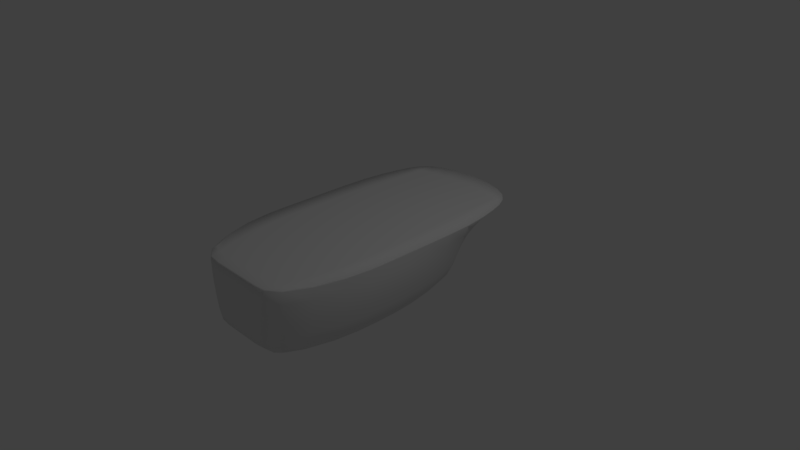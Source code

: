 # Source: Carrier.blend  (saved by Blender 2.78.0; exported with 4.5.12 LTS)
import bpy
from mathutils import Matrix  # noqa: F401  (used for matrix-valued properties, if any)

bpy.ops.wm.read_factory_settings(use_empty=True)
scene = bpy.context.scene
scene.name = 'Scene'

# ---- collections
col_collection_1 = bpy.data.collections.new('Collection 1'); scene.collection.children.link(col_collection_1)

# ---- world
world_world = bpy.data.worlds.new('World'); scene.world = world_world
world_world.color = (0.05088, 0.05088, 0.05088)
world_world.use_sun_shadow = False
world_world.sun_shadow_jitter_overblur = 0.0
world_world.cycles.sampling_method = 'MANUAL'

# ---- cameras
cam_camera = bpy.data.cameras.new('Camera')
cam_camera.clip_end = 100.0
cam_camera.lens = 35.0
cam_camera.sensor_width = 32.0
cam_camera.sensor_height = 18.0
cam_camera.ortho_scale = 7.314
cam_camera.dof.focus_distance = 0.0

# ---- lights
light_lamp = bpy.data.lights.new('Lamp', 'POINT')
light_lamp.transmission_factor = 0.0
light_lamp.cutoff_distance = 30.0
light_lamp.energy = 100.0
light_lamp.shadow_buffer_clip_start = 1.001
light_lamp.shadow_soft_size = 0.1
light_lamp.shadow_maximum_resolution = 0.006
light_lamp.use_absolute_resolution = True

# ---- meshes
me_cube_002 = bpy.data.meshes.new('Cube.002')
me_cube_002.from_pydata([(0.5, -2.0, -0.5), (0.7, -2.0, 0.5), (0.1, 1.5, -0.5), (0.8, 1.7, 0.5), (0.0, 1.7, -0.5), (0.0, 2.0, 0.5), (0.0, -2.0, -0.5), (0.0, -2.0, 0.5), (0.8, -1.133, -0.5), (0.6, 0.8333, -0.5), (1.0, 0.8333, 0.5), (1.0, -1.133, 0.5), (0.0, 0.8333, 0.5126), (0.0, -1.133, 0.5126), (0.0, 0.8333, -0.5), (0.0, -1.133, -0.5), (0.2, 1.6, 0.1667), (0.2, 1.5, -0.1667), (0.7, -2.0, 0.1667), (0.6, -2.0, -0.1667), (0.0, -2.0, 0.1667), (0.0, -2.0, -0.1667), (0.0, 1.8, 0.1667), (0.0, 1.8, -0.1667), (0.9, 0.8333, 0.1667), (0.8, 0.8333, -0.1667), (1.0, -1.133, 0.1667), (0.9, -1.133, -0.1667), (0.8, 0.0, -0.5), (1.0, 0.0, 0.5), (0.0, 0.0, 0.5126), (0.0, 0.0, -0.5), (0.9, 0.0, -0.1667), (1.0, 0.0, 0.1667), (0.8, 1.7, 0.4833), (0.7, -2.0, 0.4833), (0.0, -2.0, 0.4833), (0.0, 2.0, 0.4833), (1.0, 0.8333, 0.4833), (1.0, -1.133, 0.4833), (1.0, 0.0, 0.4833), (0.35, 1.217, -0.5), (0.9, 1.367, 0.5), (0.0, 1.367, 0.5126), (0.0, 1.367, -0.5), (0.35, 1.267, -0.1667), (0.5, 1.317, 0.1667), (0.9, 1.367, 0.4833), (0.55, 1.9, 0.5), (0.25, -2.0, -0.5), (0.05, 1.6, -0.5), (0.35, -2.0, 0.5), (0.45, 0.8333, 0.5126), (0.5, -1.133, 0.5126), (0.3, 0.8333, -0.5), (0.4, -1.133, -0.5), (0.3, -2.0, -0.1667), (0.35, -2.0, 0.1667), (0.05, 1.7, -0.1667), (0.05, 1.7, 0.1667), (0.4, 0.0, -0.5), (0.5, 0.0, 0.5126), (0.35, -2.0, 0.4833), (0.55, 1.9, 0.4833), (0.175, 1.292, -0.5), (0.4732, 1.367, 0.5082), (1.0, -0.5019, 0.5), (0.0, -0.5019, 0.5126), (0.0, -0.5019, -0.5), (0.9, -0.5019, -0.1667), (1.0, -0.5019, 0.1667), (0.8, -0.5019, -0.5), (1.0, -0.5019, 0.4833), (0.4, -0.5019, -0.5), (0.5, -0.5019, 0.5126)], [], [(63, 48, 3, 34), (39, 11, 1, 35), (55, 8, 0, 49), (53, 13, 7, 51), (62, 51, 7, 36), (65, 43, 12, 52), (74, 67, 13, 53), (64, 41, 9, 54), (73, 71, 8, 55), (47, 42, 10, 38), (72, 66, 11, 39), (71, 69, 27, 8), (69, 70, 26, 27), (41, 45, 25, 9), (45, 46, 24, 25), (49, 56, 21, 6), (56, 57, 20, 21), (8, 27, 19, 0), (27, 26, 18, 19), (50, 58, 17, 2), (58, 59, 16, 17), (25, 24, 33, 32), (9, 25, 32, 28), (38, 10, 29, 40), (54, 9, 28, 60), (52, 12, 30, 61), (24, 38, 40, 33), (70, 72, 39, 26), (46, 47, 38, 24), (57, 62, 36, 20), (26, 39, 35, 18), (59, 63, 34, 16), (16, 34, 47, 46), (17, 16, 46, 45), (2, 17, 45, 41), (34, 3, 42, 47), (50, 2, 41, 64), (48, 5, 43, 65), (3, 48, 65, 42), (4, 50, 64, 44), (22, 37, 63, 59), (18, 35, 62, 57), (10, 52, 61, 29), (14, 54, 60, 31), (23, 22, 59, 58), (4, 23, 58, 50), (19, 18, 57, 56), (0, 19, 56, 49), (68, 73, 55, 15), (44, 64, 54, 14), (66, 74, 53, 11), (42, 65, 52, 10), (35, 1, 51, 62), (11, 53, 51, 1), (15, 55, 49, 6), (37, 5, 48, 63), (29, 61, 74, 66), (31, 60, 73, 68), (33, 40, 72, 70), (32, 33, 70, 69), (28, 32, 69, 71), (40, 29, 66, 72), (60, 28, 71, 73), (61, 30, 67, 74)])
me_cube_002.polygons.foreach_set('use_smooth', [True] * 64)
_k = {(3, 48): 1.0, (1, 11): 1.0, (10, 42): 1.0, (11, 66): 1.0, (10, 29): 1.0, (38, 40): 1.0, (39, 72): 1.0, (38, 47): 1.0, (36, 62): 1.0, (35, 39): 1.0, (34, 63): 1.0, (3, 42): 1.0, (34, 47): 1.0, (5, 48): 1.0, (35, 62): 1.0, (37, 63): 1.0, (29, 66): 1.0, (40, 72): 1.0}
me_cube_002.attributes.new('crease_edge', 'FLOAT', 'EDGE').data.foreach_set('value', [_k.get((min(e.vertices), max(e.vertices)), 0.0) for e in me_cube_002.edges])
me_cube_002.use_remesh_preserve_volume = False
me_cube_002.use_remesh_preserve_attributes = False
me_cube_002.use_mirror_vertex_groups = False
me_cube_002.update()

# ---- objects
ob_lamp = bpy.data.objects.new('Lamp', light_lamp)
ob_camera = bpy.data.objects.new('Camera', cam_camera)
ob_ship = bpy.data.objects.new('Ship', me_cube_002)

# ---- transforms, parenting, visibility, modifiers, constraints
ob_lamp.location = (4.076, 1.005, 5.904)
ob_lamp.rotation_euler = (0.6503, 0.05522, 1.866)
ob_lamp.lock_rotations_4d = False
ob_lamp.empty_display_type = 'ARROWS'
ob_lamp.color = (0.0, 0.0, 0.0, 0.0)
ob_lamp.lineart.crease_threshold = 0.0
ob_camera.location = (7.481, -6.508, 5.344)
ob_camera.rotation_euler = (1.109, 0.0, 0.8149)
ob_camera.lock_rotations_4d = False
ob_camera.empty_display_type = 'ARROWS'
ob_camera.color = (0.0, 0.0, 0.0, 0.0)
ob_camera.display_type = 'WIRE'
ob_camera.lineart.crease_threshold = 0.0
ob_ship.location = (0.0, 0.0, 0.0)
ob_ship.lineart.crease_threshold = 0.0
_m = ob_ship.modifiers.new('Mirror', 'MIRROR')
_m = ob_ship.modifiers.new('Subsurf', 'SUBSURF')
_m.uv_smooth = 'PRESERVE_CORNERS'
_m.quality = 1
_m.render_levels = 1
_m.show_only_control_edges = False

# ---- collection membership
col_collection_1.objects.link(ob_lamp)
col_collection_1.objects.link(ob_camera)
col_collection_1.objects.link(ob_ship)

# ---- scene / render settings (as saved in the file)
scene.camera = ob_camera
scene.frame_start = 1; scene.frame_end = 250; scene.frame_set(1)
scene.render.engine = 'CYCLES'
scene.render.resolution_percentage = 50
scene.render.dither_intensity = 0.0
scene.cycles.use_denoising = False
scene.cycles.samples = 128
scene.cycles.sampling_pattern = 'TABULATED_SOBOL'
scene.cycles.light_sampling_threshold = 0.0
scene.cycles.use_adaptive_sampling = False
scene.cycles.use_light_tree = False
scene.cycles.blur_glossy = 0.0
scene.cycles.sample_clamp_indirect = 0.0
scene.view_settings.view_transform = 'Standard'
bpy.context.view_layer.update()
